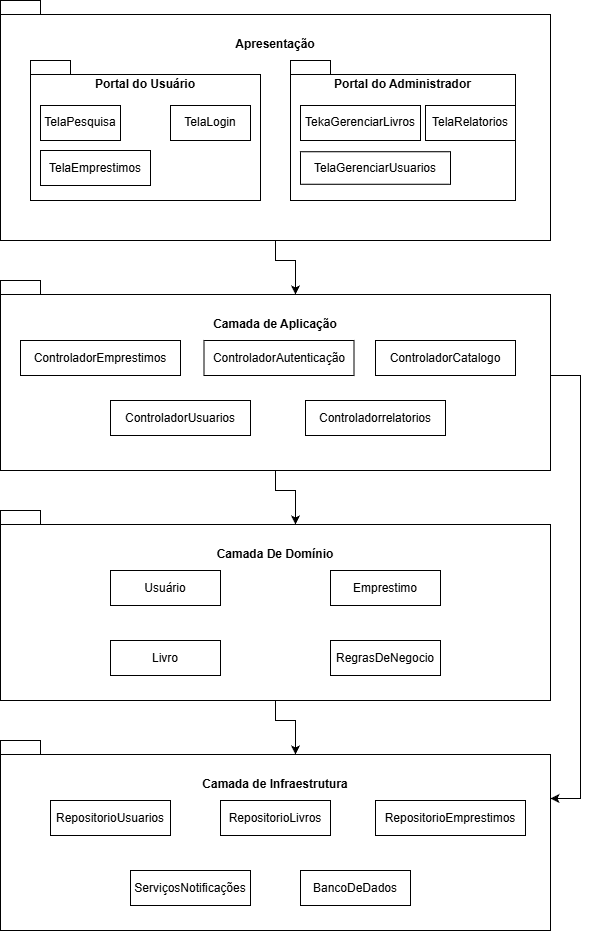

The diagram above was exported from draw.io. Its source (the exported page's mxGraphModel, read from the mxfile embedded in the PNG):
<mxGraphModel dx="1507" dy="722" grid="1" gridSize="10" guides="1" tooltips="1" connect="1" arrows="1" fold="1" page="1" pageScale="1" pageWidth="827" pageHeight="1169" math="0" shadow="0">
  <root>
    <mxCell id="0" />
    <mxCell id="1" parent="0" />
    <mxCell id="UaV8JUDjd2Az3VA4GC4s-33" edge="1" parent="1" source="UaV8JUDjd2Az3VA4GC4s-1" style="edgeStyle=orthogonalEdgeStyle;rounded=0;orthogonalLoop=1;jettySize=auto;html=1;entryX=0;entryY=0;entryDx=295;entryDy=14;entryPerimeter=0;" target="UaV8JUDjd2Az3VA4GC4s-14">
      <mxGeometry relative="1" as="geometry">
        <mxPoint x="485" y="300" as="targetPoint" />
      </mxGeometry>
    </mxCell>
    <mxCell id="UaV8JUDjd2Az3VA4GC4s-1" parent="1" style="shape=folder;fontStyle=1;spacingTop=30;tabWidth=40;tabHeight=14;tabPosition=left;html=1;whiteSpace=wrap;verticalAlign=top;" value="Apresentação" vertex="1">
      <mxGeometry height="240" width="550" x="210" y="40" as="geometry" />
    </mxCell>
    <mxCell id="UaV8JUDjd2Az3VA4GC4s-2" parent="1" style="shape=folder;fontStyle=1;spacingTop=10;tabWidth=40;tabHeight=14;tabPosition=left;html=1;whiteSpace=wrap;verticalAlign=top;" value="Portal do Usuário" vertex="1">
      <mxGeometry height="140" width="230" x="240" y="100" as="geometry" />
    </mxCell>
    <mxCell id="UaV8JUDjd2Az3VA4GC4s-6" parent="1" style="shape=folder;fontStyle=1;spacingTop=10;tabWidth=40;tabHeight=14;tabPosition=left;html=1;whiteSpace=wrap;verticalAlign=top;" value="Portal do Administrador" vertex="1">
      <mxGeometry height="140" width="225" x="500" y="100" as="geometry" />
    </mxCell>
    <mxCell id="UaV8JUDjd2Az3VA4GC4s-7" parent="1" style="html=1;whiteSpace=wrap;" value="TelaPesquisa" vertex="1">
      <mxGeometry height="35" width="80" x="250" y="145" as="geometry" />
    </mxCell>
    <mxCell id="UaV8JUDjd2Az3VA4GC4s-8" parent="1" style="html=1;whiteSpace=wrap;" value="TelaLogin" vertex="1">
      <mxGeometry height="35" width="80" x="380" y="145" as="geometry" />
    </mxCell>
    <mxCell id="UaV8JUDjd2Az3VA4GC4s-9" parent="1" style="html=1;whiteSpace=wrap;" value="TelaEmprestimos" vertex="1">
      <mxGeometry height="35" width="110" x="250" y="190" as="geometry" />
    </mxCell>
    <mxCell id="UaV8JUDjd2Az3VA4GC4s-10" parent="1" style="html=1;whiteSpace=wrap;" value="TekaGerenciarLivros" vertex="1">
      <mxGeometry height="35" width="120" x="510" y="145" as="geometry" />
    </mxCell>
    <mxCell id="UaV8JUDjd2Az3VA4GC4s-11" parent="1" style="html=1;whiteSpace=wrap;" value="TelaGerenciarUsuarios" vertex="1">
      <mxGeometry height="32.5" width="150" x="510" y="191.25" as="geometry" />
    </mxCell>
    <mxCell id="UaV8JUDjd2Az3VA4GC4s-13" parent="1" style="html=1;whiteSpace=wrap;" value="TelaRelatorios" vertex="1">
      <mxGeometry height="35" width="90" x="635" y="145" as="geometry" />
    </mxCell>
    <mxCell id="UaV8JUDjd2Az3VA4GC4s-35" edge="1" parent="1" source="UaV8JUDjd2Az3VA4GC4s-14" style="edgeStyle=orthogonalEdgeStyle;rounded=0;orthogonalLoop=1;jettySize=auto;html=1;entryX=0;entryY=0;entryDx=550;entryDy=58;entryPerimeter=0;" target="UaV8JUDjd2Az3VA4GC4s-17">
      <mxGeometry relative="1" as="geometry">
        <Array as="points">
          <mxPoint x="790" y="415" />
          <mxPoint x="790" y="838" />
        </Array>
        <mxPoint x="790" y="820" as="targetPoint" />
      </mxGeometry>
    </mxCell>
    <mxCell id="UaV8JUDjd2Az3VA4GC4s-14" parent="1" style="shape=folder;fontStyle=1;spacingTop=30;tabWidth=40;tabHeight=14;tabPosition=left;html=1;whiteSpace=wrap;verticalAlign=top;" value="Camada de Aplicação" vertex="1">
      <mxGeometry height="190" width="550" x="210" y="320" as="geometry" />
    </mxCell>
    <mxCell id="UaV8JUDjd2Az3VA4GC4s-16" parent="1" style="shape=folder;fontStyle=1;spacingTop=30;tabWidth=40;tabHeight=14;tabPosition=left;html=1;whiteSpace=wrap;verticalAlign=top;" value="Camada De Domínio" vertex="1">
      <mxGeometry height="190" width="550" x="210" y="550" as="geometry" />
    </mxCell>
    <mxCell id="UaV8JUDjd2Az3VA4GC4s-17" parent="1" style="shape=folder;fontStyle=1;spacingTop=30;tabWidth=40;tabHeight=14;tabPosition=left;html=1;whiteSpace=wrap;verticalAlign=top;" value="Camada de Infraestrutura" vertex="1">
      <mxGeometry height="190" width="550" x="210" y="780" as="geometry" />
    </mxCell>
    <mxCell id="UaV8JUDjd2Az3VA4GC4s-18" parent="1" style="html=1;whiteSpace=wrap;" value="ControladorEmprestimos" vertex="1">
      <mxGeometry height="35" width="160" x="230" y="380" as="geometry" />
    </mxCell>
    <mxCell id="UaV8JUDjd2Az3VA4GC4s-19" parent="1" style="html=1;whiteSpace=wrap;" value="ControladorAutenticação" vertex="1">
      <mxGeometry height="35" width="150" x="413.5" y="380" as="geometry" />
    </mxCell>
    <mxCell id="UaV8JUDjd2Az3VA4GC4s-20" parent="1" style="html=1;whiteSpace=wrap;" value="ControladorCatalogo" vertex="1">
      <mxGeometry height="35" width="140" x="585" y="380" as="geometry" />
    </mxCell>
    <mxCell id="UaV8JUDjd2Az3VA4GC4s-21" parent="1" style="html=1;whiteSpace=wrap;" value="ControladorUsuarios" vertex="1">
      <mxGeometry height="35" width="140" x="320" y="440" as="geometry" />
    </mxCell>
    <mxCell id="UaV8JUDjd2Az3VA4GC4s-22" parent="1" style="html=1;whiteSpace=wrap;" value="Controladorrelatorios" vertex="1">
      <mxGeometry height="35" width="140" x="515" y="440" as="geometry" />
    </mxCell>
    <mxCell id="UaV8JUDjd2Az3VA4GC4s-23" parent="1" style="html=1;whiteSpace=wrap;" value="Usuário" vertex="1">
      <mxGeometry height="35" width="110" x="320" y="610" as="geometry" />
    </mxCell>
    <mxCell id="UaV8JUDjd2Az3VA4GC4s-24" parent="1" style="html=1;whiteSpace=wrap;" value="Livro" vertex="1">
      <mxGeometry height="35" width="110" x="320" y="680" as="geometry" />
    </mxCell>
    <mxCell id="UaV8JUDjd2Az3VA4GC4s-26" parent="1" style="html=1;whiteSpace=wrap;" value="Emprestimo" vertex="1">
      <mxGeometry height="35" width="110" x="540" y="610" as="geometry" />
    </mxCell>
    <mxCell id="UaV8JUDjd2Az3VA4GC4s-27" parent="1" style="html=1;whiteSpace=wrap;" value="RegrasDeNegocio" vertex="1">
      <mxGeometry height="35" width="110" x="540" y="680" as="geometry" />
    </mxCell>
    <mxCell id="UaV8JUDjd2Az3VA4GC4s-28" parent="1" style="html=1;whiteSpace=wrap;" value="RepositorioUsuarios" vertex="1">
      <mxGeometry height="35" width="120" x="260" y="840" as="geometry" />
    </mxCell>
    <mxCell id="UaV8JUDjd2Az3VA4GC4s-29" parent="1" style="html=1;whiteSpace=wrap;" value="RepositorioLivros" vertex="1">
      <mxGeometry height="35" width="110" x="430" y="840" as="geometry" />
    </mxCell>
    <mxCell id="UaV8JUDjd2Az3VA4GC4s-30" parent="1" style="html=1;whiteSpace=wrap;" value="RepositorioEmprestimos" vertex="1">
      <mxGeometry height="35" width="150" x="585" y="840" as="geometry" />
    </mxCell>
    <mxCell id="UaV8JUDjd2Az3VA4GC4s-31" parent="1" style="html=1;whiteSpace=wrap;" value="ServiçosNotificações" vertex="1">
      <mxGeometry height="35" width="120" x="340" y="910" as="geometry" />
    </mxCell>
    <mxCell id="UaV8JUDjd2Az3VA4GC4s-32" parent="1" style="html=1;whiteSpace=wrap;" value="BancoDeDados" vertex="1">
      <mxGeometry height="35" width="110" x="510" y="910" as="geometry" />
    </mxCell>
    <mxCell id="UaV8JUDjd2Az3VA4GC4s-34" edge="1" parent="1" source="UaV8JUDjd2Az3VA4GC4s-14" style="edgeStyle=orthogonalEdgeStyle;rounded=0;orthogonalLoop=1;jettySize=auto;html=1;entryX=0;entryY=0;entryDx=295;entryDy=14;entryPerimeter=0;" target="UaV8JUDjd2Az3VA4GC4s-16">
      <mxGeometry relative="1" as="geometry" />
    </mxCell>
    <mxCell id="UaV8JUDjd2Az3VA4GC4s-36" edge="1" parent="1" source="UaV8JUDjd2Az3VA4GC4s-16" style="edgeStyle=orthogonalEdgeStyle;rounded=0;orthogonalLoop=1;jettySize=auto;html=1;entryX=0;entryY=0;entryDx=295;entryDy=14;entryPerimeter=0;" target="UaV8JUDjd2Az3VA4GC4s-17">
      <mxGeometry relative="1" as="geometry" />
    </mxCell>
  </root>
</mxGraphModel>